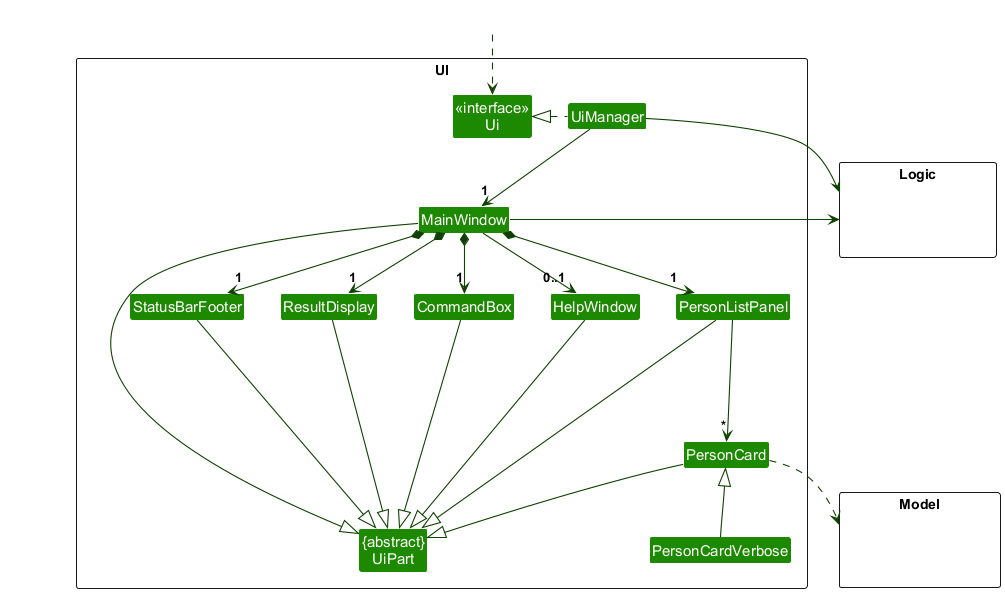

The diagram above was rendered by PlantUML. Its source (embedded in the PNG):
@startuml
!include style.puml
skinparam arrowThickness 1.1
skinparam arrowColor UI_COLOR_T4
skinparam classBackgroundColor UI_COLOR

package UI <<Rectangle>>{
Class "<<interface>>\nUi" as Ui
Class "{abstract}\nUiPart" as UiPart
Class UiManager
Class MainWindow
Class HelpWindow
Class ResultDisplay
Class PersonListPanel
Class PersonCard
Class StatusBarFooter
Class CommandBox
Class PersonCardVerbose
}

package Model <<Rectangle>> {
Class HiddenModel #FFFFFF
}

package Logic <<Rectangle>> {
Class HiddenLogic #FFFFFF
}

Class HiddenOutside #FFFFFF
HiddenOutside ..> Ui

UiManager .left.|> Ui
UiManager -down-> "1" MainWindow
MainWindow *-down->  "1" CommandBox
MainWindow *-down-> "1" ResultDisplay
MainWindow *-down-> "1" PersonListPanel
MainWindow *-down-> "1" StatusBarFooter
MainWindow --> "0..1" HelpWindow

PersonListPanel -down--> "*" PersonCard

MainWindow -left-|> UiPart

ResultDisplay --|> UiPart
CommandBox --|> UiPart
PersonListPanel --|> UiPart
PersonCard --|> UiPart
StatusBarFooter --|> UiPart
HelpWindow --|> UiPart

PersonCardVerbose -up-|> PersonCard

PersonCard ..> Model
UiManager -right-> Logic
MainWindow -left-> Logic

PersonListPanel -[hidden]left- HelpWindow
HelpWindow -[hidden]left- CommandBox
CommandBox -[hidden]left- ResultDisplay
ResultDisplay -[hidden]left- StatusBarFooter

MainWindow -[hidden]-|> UiPart
@enduml